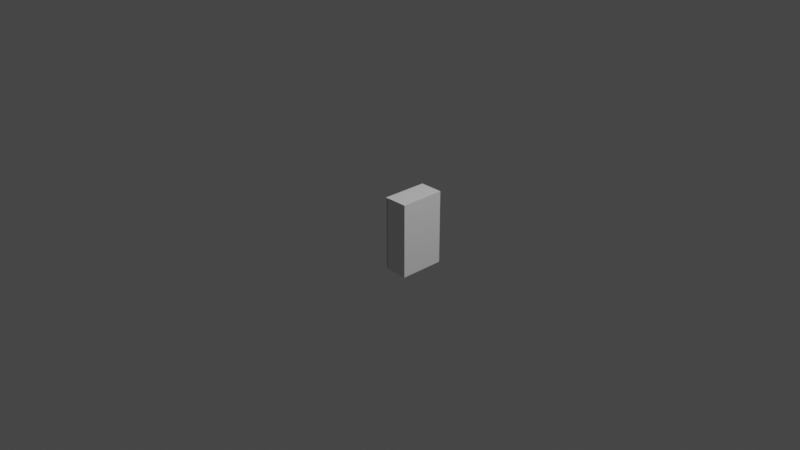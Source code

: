 # Source: Cupboard_Top_Single.blend  (saved by Blender 2.90.8; exported with 4.5.12 LTS)
import bpy
from mathutils import Matrix  # noqa: F401  (used for matrix-valued properties, if any)

bpy.ops.wm.read_factory_settings(use_empty=True)
scene = bpy.context.scene
scene.name = 'Scene'

# ---- collections
col_collection = bpy.data.collections.new('Collection'); scene.collection.children.link(col_collection)

# ---- world
world_world = bpy.data.worlds.new('World'); scene.world = world_world
world_world.use_nodes = True; world_world.node_tree.nodes.clear()
_N = world_world.node_tree.nodes; _L = world_world.node_tree.links
n0 = _N.new('ShaderNodeOutputWorld'); n0.name = 'World Output'; n0.location = (300, 300)
n1 = _N.new('ShaderNodeBackground'); n1.name = 'Background'; n1.location = (10, 300)
n1.inputs[0].default_value = (0.05088, 0.05088, 0.05088, 1.0)
_L.new(n1.outputs[0], n0.inputs[0])
n0.is_active_output = True
world_world.color = (0.05088, 0.05088, 0.05088)
world_world.use_sun_shadow = False
world_world.sun_shadow_jitter_overblur = 0.0

# ---- cameras
cam_camera = bpy.data.cameras.new('Camera')
cam_camera.clip_end = 100.0
cam_camera.ortho_scale = 7.314

# ---- lights
light_light = bpy.data.lights.new('Light', 'POINT')
light_light.transmission_factor = 0.0
light_light.energy = 1000.0
light_light.shadow_soft_size = 0.1
light_light.shadow_maximum_resolution = 0.006
light_light.use_absolute_resolution = True

# ---- meshes
me_cupboard_top_single = bpy.data.meshes.new('Cupboard_Top_Single')
me_cupboard_top_single.from_pydata([(0.16, -0.2462, -0.3885), (0.16, -0.2462, 0.4115), (0.16, 0.2462, -0.3885), (0.16, 0.2462, 0.4115), (-0.06817, -0.2462, -0.3885), (-0.06817, -0.2462, 0.4115), (-0.06817, 0.2462, -0.3885), (-0.06817, 0.2462, 0.4115), (0.1451, -0.2052, -0.3471), (0.1451, -0.2052, 0.3668), (0.1451, 0.2052, -0.3471), (0.1451, 0.2052, 0.3668), (-0.06817, -0.2052, -0.3471), (-0.06817, -0.2052, 0.3668), (-0.06817, 0.2052, -0.3471), (-0.06817, 0.2052, 0.3668), (0.16, -0.2462, -0.1242), (-0.06817, 0.2462, -0.1242), (0.16, 0.2462, -0.1242), (-0.06817, -0.2462, -0.1242), (0.1451, -0.2052, -0.1242), (-0.06817, 0.2052, -0.1242), (0.1451, 0.2052, -0.1242), (-0.06817, -0.2052, -0.1242), (-0.06817, 0.2462, -0.1514), (-0.06817, 0.2052, -0.1514), (0.16, -0.2462, -0.1514), (0.16, 0.2462, -0.1514), (-0.06817, -0.2462, -0.1514), (0.1451, -0.2052, -0.1514), (0.1451, 0.2052, -0.1514), (-0.06817, -0.2052, -0.1514), (0.16, -0.2462, 0.1121), (0.16, 0.2462, 0.1121), (-0.06817, -0.2462, 0.1121), (0.1451, -0.2052, 0.1121), (0.1451, 0.2052, 0.1121), (-0.06817, -0.2052, 0.1121), (-0.06817, 0.2462, 0.1121), (-0.06817, 0.2052, 0.1121), (0.16, -0.2462, 0.135), (0.16, 0.2462, 0.135), (-0.06817, -0.2462, 0.135), (0.1451, -0.2052, 0.135), (0.1451, 0.2052, 0.135), (-0.06817, -0.2052, 0.135), (-0.06817, 0.2462, 0.135), (-0.06817, 0.2052, 0.135), (-0.08438, -0.2462, 0.4115), (-0.08438, 0.2462, 0.4115), (-0.08438, 0.2462, -0.1514), (-0.08438, 0.2462, -0.3885), (-0.08438, -0.2462, 0.135), (-0.08438, -0.2462, -0.3885), (-0.08438, -0.2052, 0.3668), (-0.08438, 0.2052, 0.3668), (-0.08438, 0.2052, -0.1514), (-0.08438, 0.2052, -0.3471), (-0.08438, -0.2052, 0.135), (-0.08438, -0.2052, -0.3471), (-0.08438, 0.2462, 0.1121), (-0.08438, 0.2462, -0.1242), (-0.08438, -0.2462, -0.1514), (-0.08438, -0.2462, -0.1242), (-0.08438, 0.2052, 0.1121), (-0.08438, 0.2052, -0.1242), (-0.08438, -0.2052, -0.1514), (-0.08438, -0.2052, -0.1242), (-0.08438, -0.2462, 0.1121), (-0.08438, -0.2052, 0.1121), (-0.08438, 0.2462, 0.135), (-0.08438, 0.2052, 0.135)], [], [(0, 4, 6, 2), (27, 2, 6, 24), (5, 1, 3, 7), (26, 0, 2, 27), (28, 4, 0, 26), (8, 10, 14, 12), (30, 25, 14, 10), (13, 15, 11, 9), (29, 30, 10, 8), (31, 29, 8, 12), (45, 37, 69, 58), (28, 19, 63, 62), (46, 38, 60, 70), (25, 21, 65, 56), (37, 23, 67, 69), (14, 25, 56, 57), (37, 35, 20, 23), (35, 36, 22, 20), (36, 39, 21, 22), (34, 19, 16, 32), (32, 16, 18, 33), (33, 18, 17, 38), (5, 7, 49, 48), (17, 24, 50, 61), (21, 25, 31, 23), (22, 21, 23, 20), (19, 28, 26, 16), (16, 26, 27, 18), (18, 27, 24, 17), (25, 30, 29, 31), (41, 33, 38, 46), (40, 32, 33, 41), (42, 34, 32, 40), (35, 37, 39, 36), (45, 43, 44, 47), (38, 17, 61, 60), (31, 12, 59, 66), (12, 14, 57, 59), (13, 9, 43, 45), (9, 11, 44, 43), (11, 15, 47, 44), (5, 42, 40, 1), (1, 40, 41, 3), (3, 41, 46, 7), (34, 42, 52, 68), (37, 45, 47, 39), (48, 49, 55, 54), (50, 51, 57, 56), (52, 48, 54, 58), (51, 53, 59, 57), (62, 63, 67, 66), (60, 61, 65, 64), (53, 62, 66, 59), (61, 50, 56, 65), (70, 60, 64, 71), (63, 68, 69, 67), (49, 70, 71, 55), (68, 52, 58, 69), (6, 4, 53, 51), (13, 45, 58, 54), (39, 47, 71, 64), (7, 46, 70, 49), (24, 6, 51, 50), (21, 39, 64, 65), (47, 15, 55, 71), (4, 28, 62, 53), (15, 13, 54, 55), (19, 34, 68, 63), (42, 5, 48, 52), (23, 31, 66, 67)])
_uv = me_cupboard_top_single.uv_layers.new(name='UVMap')
_uv.uv.foreach_set('vector', [0.5529, 0.3573, 0.6528, 0.3573, 0.6528, 0.5729, 0.5529, 0.5729, 0.6586, 0.2519, 0.6586, 0.3557, 0.5587, 0.3557, 0.5587, 0.2519, 0.6683, 0.3573, 0.7681, 0.3573, 0.7681, 0.5729, 0.6683, 0.5729, 0.987, 0.5825, 0.987, 0.6863, 0.7715, 0.6863, 0.7715, 0.5825, 0.6664, 0.1094, 0.6664, 0.005587, 0.7663, 0.005587, 0.7663, 0.1094, 0.1854, 0.6146, 0.005798, 0.6146, 0.005798, 0.5213, 0.1854, 0.5213, 0.6648, 0.6632, 0.5715, 0.6632, 0.5715, 0.5775, 0.6648, 0.5775, 0.1852, 0.9888, 0.005581, 0.9888, 0.005581, 0.8954, 0.1852, 0.8954, 0.984, 0.1007, 0.8043, 0.1007, 0.8043, 0.01501, 0.984, 0.01501, 0.7588, 0.6632, 0.6655, 0.6632, 0.6655, 0.5775, 0.7588, 0.5775, 0.7588, 0.7886, 0.7588, 0.7785, 0.7659, 0.7785, 0.7659, 0.7886, 0.6664, 0.1094, 0.6664, 0.1212, 0.6593, 0.1212, 0.6593, 0.1094, 0.5587, 0.1265, 0.5587, 0.1366, 0.5516, 0.1366, 0.5516, 0.1265, 0.5715, 0.6632, 0.5715, 0.6751, 0.5644, 0.6751, 0.5644, 0.6632, 0.7588, 0.7785, 0.7588, 0.6751, 0.7659, 0.6751, 0.7659, 0.7785, 0.5715, 0.5775, 0.5715, 0.6632, 0.5644, 0.6632, 0.5644, 0.5775, 0.7588, 0.7785, 0.6655, 0.7785, 0.6655, 0.6751, 0.7588, 0.6751, 0.8043, 0.1126, 0.984, 0.1126, 0.984, 0.216, 0.8043, 0.216, 0.6648, 0.7785, 0.5715, 0.7785, 0.5715, 0.6751, 0.6648, 0.6751, 0.6664, 0.2247, 0.6664, 0.1212, 0.7663, 0.1212, 0.7663, 0.2247, 0.987, 0.4672, 0.987, 0.5706, 0.7715, 0.5706, 0.7715, 0.4672, 0.6586, 0.1366, 0.6586, 0.24, 0.5587, 0.24, 0.5587, 0.1366, 0.6683, 0.3573, 0.6683, 0.5729, 0.6612, 0.5729, 0.6612, 0.3573, 0.5587, 0.24, 0.5587, 0.2519, 0.5516, 0.2519, 0.5516, 0.24, 0.8043, 0.1126, 0.8043, 0.1007, 0.984, 0.1007, 0.984, 0.1126, 0.987, 0.6863, 0.987, 0.7796, 0.8074, 0.7796, 0.8074, 0.6863, 0.6664, 0.1212, 0.6664, 0.1094, 0.7663, 0.1094, 0.7663, 0.1212, 0.987, 0.5706, 0.987, 0.5825, 0.7715, 0.5825, 0.7715, 0.5706, 0.6586, 0.24, 0.6586, 0.2519, 0.5587, 0.2519, 0.5587, 0.24, 0.005798, 0.708, 0.005798, 0.6146, 0.1854, 0.6146, 0.1854, 0.708, 0.6586, 0.1265, 0.6586, 0.1366, 0.5587, 0.1366, 0.5587, 0.1265, 0.987, 0.4571, 0.987, 0.4672, 0.7715, 0.4672, 0.7715, 0.4571, 0.6664, 0.2347, 0.6664, 0.2247, 0.7663, 0.2247, 0.7663, 0.2347, 0.005581, 0.8954, 0.005581, 0.8021, 0.1852, 0.8021, 0.1852, 0.8954, 0.1854, 0.708, 0.1854, 0.8013, 0.005798, 0.8013, 0.005798, 0.708, 0.5587, 0.1366, 0.5587, 0.24, 0.5516, 0.24, 0.5516, 0.1366, 0.7588, 0.6632, 0.7588, 0.5775, 0.7659, 0.5775, 0.7659, 0.6632, 0.1854, 0.5213, 0.005798, 0.5213, 0.005798, 0.5142, 0.1854, 0.5142, 0.7588, 0.8901, 0.6655, 0.8901, 0.6655, 0.7886, 0.7588, 0.7886, 0.8043, 0.226, 0.984, 0.226, 0.984, 0.3275, 0.8043, 0.3275, 0.6648, 0.8901, 0.5715, 0.8901, 0.5715, 0.7886, 0.6648, 0.7886, 0.6664, 0.3558, 0.6664, 0.2347, 0.7663, 0.2347, 0.7663, 0.3558, 0.987, 0.3361, 0.987, 0.4571, 0.7715, 0.4571, 0.7715, 0.3361, 0.6586, 0.005475, 0.6586, 0.1265, 0.5587, 0.1265, 0.5587, 0.005474, 0.6664, 0.2247, 0.6664, 0.2347, 0.6593, 0.2347, 0.6593, 0.2247, 0.984, 0.216, 0.984, 0.226, 0.8043, 0.226, 0.8043, 0.216, 0.5528, 0.984, 0.3373, 0.984, 0.3552, 0.9644, 0.5349, 0.9644, 0.3373, 0.7376, 0.3373, 0.6338, 0.3552, 0.6519, 0.3552, 0.7376, 0.5528, 0.8629, 0.5528, 0.984, 0.5349, 0.9644, 0.5349, 0.8629, 0.3373, 0.6338, 0.5528, 0.6338, 0.5349, 0.6519, 0.3552, 0.6519, 0.5528, 0.7376, 0.5528, 0.7494, 0.5349, 0.7494, 0.5349, 0.7376, 0.3373, 0.8529, 0.3373, 0.7494, 0.3552, 0.7494, 0.3552, 0.8529, 0.5528, 0.6338, 0.5528, 0.7376, 0.5349, 0.7376, 0.5349, 0.6519, 0.3373, 0.7494, 0.3373, 0.7376, 0.3552, 0.7376, 0.3552, 0.7494, 0.3373, 0.8629, 0.3373, 0.8529, 0.3552, 0.8529, 0.3552, 0.8629, 0.5528, 0.7494, 0.5528, 0.8529, 0.5349, 0.8529, 0.5349, 0.7494, 0.3373, 0.984, 0.3373, 0.8629, 0.3552, 0.8629, 0.3552, 0.9644, 0.5528, 0.8529, 0.5528, 0.8629, 0.5349, 0.8629, 0.5349, 0.8529, 0.6528, 0.5729, 0.6528, 0.3573, 0.6599, 0.3573, 0.6599, 0.5729, 0.7588, 0.8901, 0.7588, 0.7886, 0.7659, 0.7886, 0.7659, 0.8901, 0.5715, 0.7785, 0.5715, 0.7886, 0.5644, 0.7886, 0.5644, 0.7785, 0.5587, 0.005474, 0.5587, 0.1265, 0.5516, 0.1265, 0.5516, 0.005475, 0.5587, 0.2519, 0.5587, 0.3557, 0.5516, 0.3557, 0.5516, 0.2519, 0.5715, 0.6751, 0.5715, 0.7785, 0.5644, 0.7785, 0.5644, 0.6751, 0.5715, 0.7886, 0.5715, 0.8901, 0.5644, 0.8901, 0.5644, 0.7886, 0.6664, 0.005587, 0.6664, 0.1094, 0.6593, 0.1094, 0.6593, 0.005588, 0.005581, 0.9888, 0.1852, 0.9888, 0.1852, 0.9959, 0.005581, 0.9959, 0.6664, 0.1212, 0.6664, 0.2247, 0.6593, 0.2247, 0.6593, 0.1212, 0.6664, 0.2347, 0.6664, 0.3558, 0.6593, 0.3558, 0.6593, 0.2347, 0.7588, 0.6751, 0.7588, 0.6632, 0.7659, 0.6632, 0.7659, 0.6751])
me_cupboard_top_single.materials.append(None)
me_cupboard_top_single.use_remesh_preserve_volume = False
me_cupboard_top_single.use_remesh_preserve_attributes = False
me_cupboard_top_single.use_mirror_vertex_groups = False
me_cupboard_top_single.update()
me_door_cupboard_top_single = bpy.data.meshes.new('Door_Cupboard_Top_Single')
me_door_cupboard_top_single.from_pydata([(0.001421, -0.43, -0.3179), (0.001421, -0.43, 0.3074), (0.005155, -0.06257, -0.3179), (0.005155, -0.06257, 0.3074), (-0.009754, -0.4046, -0.331), (-0.009754, -0.4046, 0.3204), (-0.006704, -0.08771, -0.331), (-0.006704, -0.08771, 0.3204), (-0.01079, -0.4924, -0.4036), (-0.01079, -0.4924, 0.3964), (-0.00579, 6.116e-05, -0.4036), (-0.00579, 6.078e-05, 0.3964), (-0.003438, -0.4047, -0.331), (-0.003438, -0.4047, 0.3204), (-0.000388, -0.08778, -0.331), (-0.000388, -0.08778, 0.3204), (0.0007861, -0.4925, -0.4036), (0.0007861, -0.4925, 0.3964), (0.00579, -6.082e-05, -0.4036), (0.00579, -6.119e-05, 0.3964), (-0.002987, -0.4299, -0.3179), (-0.002987, -0.4299, 0.3074), (0.0007462, -0.06253, -0.3179), (0.0007462, -0.06253, 0.3074), (-0.03899, -0.436, -0.05851), (-0.03934, -0.4651, -0.05851), (-0.03899, -0.436, 0.0862), (-0.03934, -0.4651, 0.0862), (-0.009203, -0.4364, -0.05851), (-0.009549, -0.4655, -0.05851), (-0.009203, -0.4364, 0.0862), (-0.009549, -0.4655, 0.0862), (-0.03399, -0.4361, -0.05334), (-0.03434, -0.4652, -0.05334), (-0.03399, -0.4361, 0.08104), (-0.03434, -0.4652, 0.08104), (-0.009203, -0.4364, -0.05334), (-0.009549, -0.4655, -0.05334), (-0.009203, -0.4364, 0.08104), (-0.009549, -0.4655, 0.08104)], [], [(0, 2, 22, 20), (6, 4, 12, 14), (16, 17, 9, 8), (18, 16, 8, 10), (19, 18, 10, 11), (17, 19, 11, 9), (5, 4, 8, 9), (4, 6, 10, 8), (6, 7, 11, 10), (7, 5, 9, 11), (13, 15, 14, 12), (7, 6, 14, 15), (4, 5, 13, 12), (5, 7, 15, 13), (0, 1, 17, 16), (2, 0, 16, 18), (3, 2, 18, 19), (1, 3, 19, 17), (21, 20, 22, 23), (2, 3, 23, 22), (1, 0, 20, 21), (3, 1, 21, 23), (24, 25, 27, 26), (26, 27, 31, 30), (28, 29, 25, 24), (32, 34, 35, 33), (34, 38, 39, 35), (36, 32, 33, 37), (24, 26, 34, 32), (27, 25, 33, 35), (26, 30, 38, 34), (31, 27, 35, 39), (28, 24, 32, 36), (25, 29, 37, 33)])
_uv = me_door_cupboard_top_single.uv_layers.new(name='UVMap')
_uv.uv.foreach_set('vector', [0.3647, 0.6703, 0.5223, 0.6703, 0.5224, 0.673, 0.3647, 0.673, 0.4343, 0.5782, 0.2986, 0.5782, 0.2986, 0.5755, 0.4343, 0.5755, 0.255, 0.6094, 0.255, 0.2668, 0.261, 0.2668, 0.261, 0.6093, 0.4718, 0.6143, 0.261, 0.6143, 0.261, 0.6093, 0.4718, 0.6093, 0.4778, 0.2668, 0.4778, 0.6093, 0.4718, 0.6093, 0.4718, 0.2668, 0.261, 0.2619, 0.4718, 0.2619, 0.4718, 0.2668, 0.261, 0.2668, 0.2986, 0.2993, 0.2986, 0.5782, 0.261, 0.6093, 0.261, 0.2668, 0.2986, 0.5782, 0.4343, 0.5782, 0.4718, 0.6093, 0.261, 0.6093, 0.4343, 0.5782, 0.4343, 0.2993, 0.4718, 0.2668, 0.4718, 0.6093, 0.4343, 0.2993, 0.2986, 0.2993, 0.261, 0.2668, 0.4718, 0.2668, 0.3305, 0.9459, 0.1918, 0.9459, 0.1918, 0.6607, 0.3305, 0.6607, 0.4343, 0.2993, 0.4343, 0.5782, 0.4294, 0.5783, 0.4294, 0.2994, 0.2986, 0.5782, 0.2986, 0.2993, 0.3034, 0.2993, 0.3034, 0.5782, 0.2986, 0.2993, 0.4343, 0.2993, 0.4342, 0.302, 0.2986, 0.302, 0.05226, 0.1607, 0.05226, 0.4344, 0.02489, 0.4734, 0.02489, 0.1232, 0.2131, 0.1607, 0.05226, 0.1607, 0.02489, 0.1232, 0.2405, 0.1232, 0.2131, 0.4344, 0.2131, 0.1607, 0.2405, 0.1232, 0.2405, 0.4734, 0.05226, 0.4344, 0.2131, 0.4344, 0.2405, 0.4734, 0.02489, 0.4734, 0.3647, 0.9414, 0.3647, 0.673, 0.5224, 0.673, 0.5224, 0.9414, 0.527, 0.673, 0.527, 0.9413, 0.5224, 0.9414, 0.5224, 0.673, 0.36, 0.9414, 0.36, 0.6731, 0.3647, 0.673, 0.3647, 0.9414, 0.5223, 0.9441, 0.3647, 0.9441, 0.3647, 0.9414, 0.5224, 0.9414, 0.1688, 0.2616, 0.1688, 0.2744, 0.1055, 0.2744, 0.1055, 0.2616, 0.1668, 0.2894, 0.1668, 0.2767, 0.1798, 0.2767, 0.1798, 0.2894, 0.09411, 0.2893, 0.09411, 0.2766, 0.1072, 0.2766, 0.1072, 0.2893, 0.1666, 0.2893, 0.1077, 0.2893, 0.1077, 0.2766, 0.1666, 0.2766, 0.169, 0.2617, 0.1798, 0.2617, 0.1798, 0.2744, 0.169, 0.2744, 0.09411, 0.2616, 0.105, 0.2616, 0.105, 0.2743, 0.09411, 0.2743, 0.1688, 0.2616, 0.1055, 0.2616, 0.1077, 0.2594, 0.1666, 0.2594, 0.1055, 0.2744, 0.1688, 0.2744, 0.1666, 0.2766, 0.1077, 0.2766, 0.1668, 0.2894, 0.1798, 0.2894, 0.1798, 0.2917, 0.169, 0.2917, 0.1798, 0.2767, 0.1668, 0.2767, 0.169, 0.2744, 0.1798, 0.2744, 0.09411, 0.2893, 0.1072, 0.2893, 0.105, 0.2916, 0.09411, 0.2916, 0.1072, 0.2766, 0.09411, 0.2766, 0.09411, 0.2743, 0.105, 0.2743])
me_door_cupboard_top_single.materials.append(None)
me_door_cupboard_top_single.use_remesh_preserve_volume = False
me_door_cupboard_top_single.use_remesh_preserve_attributes = False
me_door_cupboard_top_single.use_mirror_vertex_groups = False
me_door_cupboard_top_single.update()

# ---- objects
ob_light = bpy.data.objects.new('Light', light_light)
ob_camera = bpy.data.objects.new('Camera', cam_camera)
ob_cupboard_top_single = bpy.data.objects.new('Cupboard_Top_Single', me_cupboard_top_single)
ob_door_cupboard_top_single = bpy.data.objects.new('Door_Cupboard_Top_Single', me_door_cupboard_top_single)

# ---- transforms, parenting, visibility, modifiers, constraints
ob_light.location = (4.076, 1.005, 5.904)
ob_light.rotation_euler = (0.6503, 0.05522, 1.866)
ob_light.lock_rotations_4d = False
ob_light.empty_display_type = 'ARROWS'
ob_light.color = (0.0, 0.0, 0.0, 0.0)
ob_light.lineart.crease_threshold = 0.0
ob_camera.location = (7.359, -6.926, 4.958)
ob_camera.rotation_euler = (1.109, 0.0, 0.8149)
ob_camera.lock_rotations_4d = False
ob_camera.empty_display_type = 'ARROWS'
ob_camera.color = (0.0, 0.0, 0.0, 0.0)
ob_camera.display_type = 'WIRE'
ob_camera.lineart.crease_threshold = 0.0
ob_cupboard_top_single.location = (0.129, 0.04621, -0.1005)
ob_cupboard_top_single.lock_rotations_4d = False
ob_cupboard_top_single.empty_display_type = 'ARROWS'
ob_cupboard_top_single.lineart.crease_threshold = 0.0
ob_door_cupboard_top_single.location = (0.03875, 0.2922, -0.08607)
ob_door_cupboard_top_single.lock_rotations_4d = False
ob_door_cupboard_top_single.empty_display_type = 'ARROWS'
ob_door_cupboard_top_single.lineart.crease_threshold = 0.0
_c = ob_door_cupboard_top_single.constraints.new('LIMIT_ROTATION'); _c.name = 'Limit Rotation'
_c.use_limit_z = True
_c.min_z = -2.513
_c.max_z = -0.006632
_c.use_legacy_behavior = True

# ---- collection membership
col_collection.objects.link(ob_light)
col_collection.objects.link(ob_camera)
col_collection.objects.link(ob_cupboard_top_single)
col_collection.objects.link(ob_door_cupboard_top_single)

# ---- scene / render settings (as saved in the file)
scene.camera = ob_camera
scene.frame_start = 1; scene.frame_end = 30; scene.frame_set(0)
scene.render.engine = 'BLENDER_EEVEE_NEXT'
scene.cycles.use_denoising = False
scene.cycles.samples = 128
scene.cycles.sampling_pattern = 'TABULATED_SOBOL'
scene.cycles.use_adaptive_sampling = False
scene.cycles.use_light_tree = False
scene.view_settings.view_transform = 'Filmic'
bpy.context.view_layer.update()
